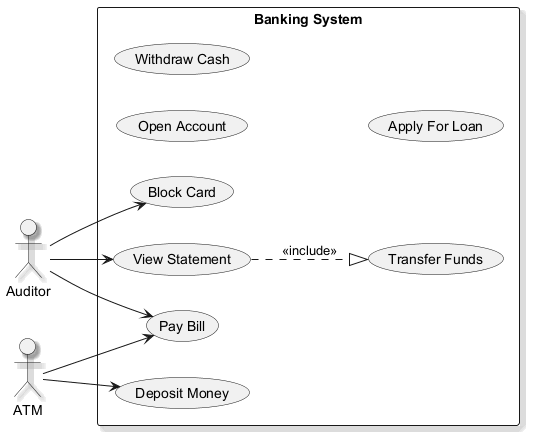

The diagram above was rendered by PlantUML. Its source (embedded in the PNG):
@startuml
skinparam backgroundColor #FFFFFF
skinparam classBackgroundColor #F3E5F5
skinparam classBorderColor #6A1B9A
skinparam shadowing true
left to right direction
actor "Auditor" as Auditor
actor "ATM" as ATM
rectangle "Banking System" {
  usecase "Open Account" as UC_OpenAccount
  usecase "Block Card" as UC_BlockCard
  usecase "View Statement" as UC_ViewStatement
  usecase "Transfer Funds" as UC_TransferFunds
  usecase "Withdraw Cash" as UC_WithdrawCash
  usecase "Pay Bill" as UC_PayBill
  usecase "Apply For Loan" as UC_ApplyForLoan
  usecase "Deposit Money" as UC_DepositMoney
}
Auditor --> UC_PayBill
Auditor --> UC_BlockCard
Auditor --> UC_ViewStatement
ATM --> UC_DepositMoney
ATM --> UC_PayBill
UC_ViewStatement ..|> UC_TransferFunds : <<include>>
@enduml